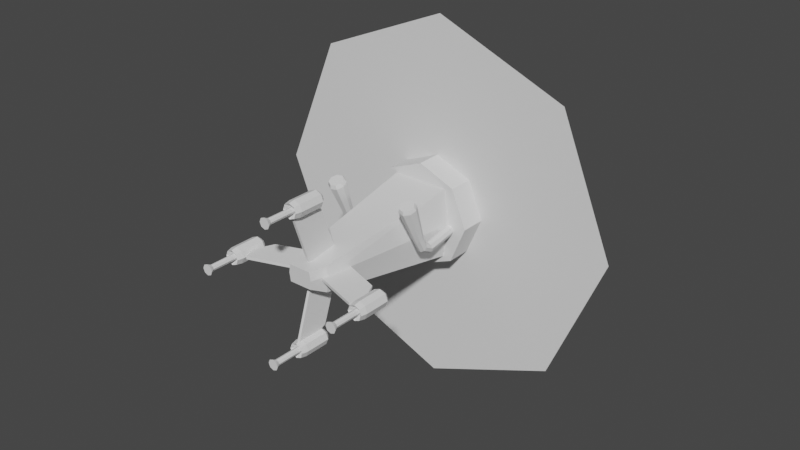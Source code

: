 # Source: yellowtail.blend  (saved by Blender 3.0.42; exported with 4.5.12 LTS)
import bpy
from mathutils import Matrix  # noqa: F401  (used for matrix-valued properties, if any)

bpy.ops.wm.read_factory_settings(use_empty=True)
scene = bpy.context.scene
scene.name = 'Scene'

# ---- collections
col_aircraft = bpy.data.collections.new('aircraft'); scene.collection.children.link(col_aircraft)

# ---- materials (node trees are filled in below, after node groups)
mat_material = bpy.data.materials.new('Material')
mat_material.alpha_threshold = 0.0
mat_material.use_transparent_shadow = False
mat_material.line_color = (0.0, 0.0, 0.0, 1.0)

# ---- material node trees
mat_material.use_nodes = True; mat_material.node_tree.nodes.clear()
_N = mat_material.node_tree.nodes; _L = mat_material.node_tree.links
n0 = _N.new('ShaderNodeOutputMaterial'); n0.name = 'Material Output'; n0.location = (300, 300)
n1 = _N.new('ShaderNodeBsdfPrincipled'); n1.name = 'Principled BSDF'; n1.location = (10, 300)
n1.distribution = 'GGX'
n1.subsurface_method = 'RANDOM_WALK_SKIN'
n1.inputs[2].default_value = 0.4
n1.inputs[3].default_value = 1.45
n1.inputs[27].default_value = (0.0, 0.0, 0.0, 1.0)
n1.inputs[28].default_value = 1.0
_L.new(n1.outputs[0], n0.inputs[0])
n0.is_active_output = True

# ---- world
world_world = bpy.data.worlds.new('World'); scene.world = world_world
world_world.use_nodes = True; world_world.node_tree.nodes.clear()
_N = world_world.node_tree.nodes; _L = world_world.node_tree.links
n0 = _N.new('ShaderNodeOutputWorld'); n0.name = 'World Output'; n0.location = (300, 300)
n1 = _N.new('ShaderNodeBackground'); n1.name = 'Background'; n1.location = (10, 300)
n1.inputs[0].default_value = (0.05088, 0.05088, 0.05088, 1.0)
_L.new(n1.outputs[0], n0.inputs[0])
n0.is_active_output = True
world_world.color = (0.05088, 0.05088, 0.05088)
world_world.use_sun_shadow = False
world_world.sun_shadow_jitter_overblur = 0.0

# ---- meshes
me_cube = bpy.data.meshes.new('Cube')
me_cube.from_pydata([(0.619, 0.7959, 1.0), (0.619, 0.5312, -1.0), (0.619, -0.7959, 1.0), (0.619, -0.5312, -1.0), (-0.143, 0.7959, 1.0), (-0.143, 0.7959, -1.0), (-0.143, -0.7959, 1.0), (-0.143, -0.7959, -1.0), (1.822, 0.5623, 0.9333), (1.822, 0.2977, -0.3391), (1.822, -0.5623, 0.9333), (1.822, -0.2977, -0.3391), (-4.515, 0.4485, -0.3361), (-4.515, -0.4485, -0.3361), (-4.515, -0.4485, 0.3361), (-4.515, 0.4485, 0.3361), (-4.904, 0.2949, -0.2948), (-4.904, -0.2949, -0.2948), (-4.904, -0.2949, 0.1472), (-4.904, 0.2949, 0.1472), (0.619, -0.9901, 1.698e-08), (1.822, -0.6458, 0.1883), (0.619, 0.9849, -1.652e-08), (1.822, 0.6448, 0.1883), (2.383, 0.5126, 0.813), (2.383, -0.5126, 0.813), (2.383, -0.6015, 0.3323), (2.383, -0.2714, -0.1484), (2.383, 0.5966, 0.3323), (2.383, 0.2714, -0.1484), (-4.904, 0.3306, -0.07379), (-4.515, 0.5028, -0.1019), (-0.143, 0.9343, 0.01589), (-4.904, -0.3306, -0.07379), (-4.515, -0.5028, -0.09144), (-0.143, -0.9343, 0.008547)], [], [(0, 4, 6, 2), (3, 20, 35, 7), (5, 7, 13, 12), (5, 1, 3, 7), (0, 2, 10, 8), (1, 5, 32, 22), (8, 10, 25, 24), (14, 15, 19, 18), (6, 4, 15, 14), (4, 32, 31, 15), (7, 35, 34, 13), (17, 33, 18, 19, 30, 16), (13, 34, 33, 17), (15, 31, 30, 19), (12, 13, 17, 16), (1, 9, 11, 3), (20, 21, 10, 2), (11, 21, 20, 3), (22, 0, 8, 23), (1, 22, 23, 9), (29, 28, 24, 25, 26, 27), (9, 23, 28, 29), (23, 8, 24, 28), (21, 11, 27, 26), (11, 9, 29, 27), (10, 21, 26, 25), (30, 31, 12, 16), (22, 32, 4, 0), (31, 32, 5, 12), (34, 35, 6, 14), (35, 20, 2, 6), (33, 34, 14, 18)])
_uv = me_cube.uv_layers.new(name='UVMap')
_uv.uv.foreach_set('vector', [0.625, 0.5, 0.875, 0.5, 0.875, 0.75, 0.625, 0.75, 0.375, 0.75, 0.5, 0.75, 0.5011, 1.0, 0.375, 1.0, 0.125, 0.5, 0.125, 0.75, 0.125, 0.75, 0.125, 0.5, 0.125, 0.5, 0.375, 0.5, 0.375, 0.75, 0.125, 0.75, 0.625, 0.5, 0.625, 0.75, 0.625, 0.75, 0.625, 0.5, 0.375, 0.5, 0.375, 0.25, 0.629, 0.377, 0.5, 0.5, 0.625, 0.5, 0.625, 0.75, 0.625, 0.75, 0.625, 0.5, 0.875, 0.75, 0.875, 0.5, 0.875, 0.5, 0.875, 0.75, 0.875, 0.75, 0.875, 0.5, 0.875, 0.5, 0.875, 0.75, 0.625, 0.25, 0.502, 0.25, 0.4621, 0.25, 0.625, 0.25, 0.375, 1.0, 0.5011, 1.0, 0.466, 1.0, 0.375, 1.0, 0.375, 0.0, 0.5, 0.0, 0.625, 0.0, 0.625, 0.25, 0.5, 0.25, 0.375, 0.25, 0.375, 1.0, 0.466, 1.0, 0.5, 1.0, 0.375, 1.0, 0.625, 0.25, 0.4621, 0.25, 0.5, 0.25, 0.625, 0.25, 0.125, 0.5, 0.125, 0.75, 0.125, 0.75, 0.125, 0.5, 0.375, 0.5, 0.375, 0.5, 0.375, 0.75, 0.375, 0.75, 0.5, 0.75, 0.5, 0.75, 0.625, 0.75, 0.625, 0.75, 0.375, 0.75, 0.5, 0.75, 0.5, 0.75, 0.375, 0.75, 0.5, 0.5, 0.625, 0.5, 0.625, 0.5, 0.5, 0.5, 0.375, 0.5, 0.5, 0.5, 0.5, 0.5, 0.375, 0.5, 0.375, 0.5, 0.5, 0.5, 0.625, 0.5, 0.625, 0.75, 0.5, 0.75, 0.375, 0.75, 0.375, 0.5, 0.5, 0.5, 0.5, 0.5, 0.375, 0.5, 0.5, 0.5, 0.625, 0.5, 0.625, 0.5, 0.5, 0.5, 0.5, 0.75, 0.375, 0.75, 0.375, 0.75, 0.5, 0.75, 0.375, 0.75, 0.375, 0.5, 0.375, 0.5, 0.375, 0.75, 0.625, 0.75, 0.5, 0.75, 0.5, 0.75, 0.625, 0.75, 0.5, 0.25, 0.4621, 0.25, 0.375, 0.25, 0.375, 0.25, 0.5, 0.5, 0.629, 0.377, 0.875, 0.5, 0.625, 0.5, 0.4621, 0.25, 0.502, 0.25, 0.375, 0.25, 0.375, 0.25, 0.466, 1.0, 0.5011, 1.0, 0.625, 1.0, 0.625, 1.0, 0.5011, 1.0, 0.5, 0.75, 0.625, 0.75, 0.625, 1.0, 0.5, 1.0, 0.466, 1.0, 0.625, 1.0, 0.625, 1.0])
me_cube.materials.append(mat_material)
me_cube.use_remesh_preserve_volume = False
me_cube.use_remesh_preserve_attributes = False
me_cube.use_mirror_y = True
me_cube.use_mirror_vertex_groups = False
me_cube.update()
me_cylinder = bpy.data.meshes.new('Cylinder')
me_cylinder.from_pydata([(0.0, 1.0, -1.0), (0.0, 1.0, 1.0), (0.7071, 0.7071, -1.0), (0.7071, 0.7071, 1.0), (1.0, -4.371e-08, -1.0), (1.0, -4.371e-08, 1.0), (0.7071, -0.7071, -1.0), (0.7071, -0.7071, 1.0), (-8.742e-08, -1.0, -1.0), (-8.742e-08, -1.0, 1.0), (-0.7071, -0.7071, -1.0), (-0.7071, -0.7071, 1.0), (-1.0, 1.192e-08, -1.0), (-1.0, 1.192e-08, 1.0), (-0.7071, 0.7071, -1.0), (-0.7071, 0.7071, 1.0)], [], [(0, 1, 3, 2), (2, 3, 5, 4), (4, 5, 7, 6), (6, 7, 9, 8), (8, 9, 11, 10), (10, 11, 13, 12), (12, 13, 15, 14), (14, 15, 1, 0), (2, 4, 6, 8, 10, 12, 14, 0), (1, 15, 13, 11, 9, 7, 5, 3)])
_uv = me_cylinder.uv_layers.new(name='UVMap')
_uv.uv.foreach_set('vector', [1.0, 0.0, 1.0, 1.0, 0.875, 1.0, 0.875, 0.0, 0.875, 0.0, 0.875, 1.0, 0.75, 1.0, 0.75, 0.0, 0.75, 0.0, 0.75, 1.0, 0.625, 1.0, 0.625, 0.0, 0.625, 0.0, 0.625, 1.0, 0.5, 1.0, 0.5, 0.0, 0.5, 0.0, 0.5, 1.0, 0.375, 1.0, 0.375, 0.0, 0.375, 0.0, 0.375, 1.0, 0.25, 1.0, 0.25, 0.0, 0.25, 0.0, 0.25, 1.0, 0.125, 1.0, 0.125, 0.0, 0.125, 0.0, 0.125, 1.0, 0.0, 1.0, 0.0, 0.0, 0.875, 0.0, 0.75, 0.0, 0.625, 0.0, 0.5, 0.0, 0.375, 0.0, 0.25, 0.0, 0.125, 0.0, 0.0, 0.0, 0.0, 1.0, 0.125, 1.0, 0.25, 1.0, 0.375, 1.0, 0.5, 1.0, 0.625, 1.0, 0.75, 1.0, 0.875, 1.0])
me_cylinder.use_remesh_fix_poles = True
me_cylinder.use_remesh_preserve_attributes = False
me_cylinder.update()
me_cylinder_001 = bpy.data.meshes.new('Cylinder.001')
me_cylinder_001.from_pydata([(8.773e-08, 4.182, 0.05076), (2.957, 2.957, 0.05076), (4.182, -1.128e-07, 0.05076), (2.957, -2.957, 0.05076), (-2.778e-07, -4.182, 0.05076), (-2.957, -2.957, 0.05076), (-4.182, 1.198e-07, 0.05076), (-2.957, 2.957, 0.05076)], [], [(1, 0, 7, 6, 5, 4, 3, 2)])
_uv = me_cylinder_001.uv_layers.new(name='UVMap')
_uv.uv.foreach_set('vector', [0.4197, 0.4197, 0.25, 0.49, 0.08029, 0.4197, 0.01, 0.25, 0.08029, 0.08029, 0.25, 0.01, 0.4197, 0.08029, 0.49, 0.25])
me_cylinder_001.use_remesh_fix_poles = True
me_cylinder_001.use_remesh_preserve_attributes = False
me_cylinder_001.update()
me_plane = bpy.data.meshes.new('Plane')
me_plane.from_pydata([(0.9053, -1.227, -0.04536), (1.748, -1.17, -0.04536), (1.324, 0.01335, -0.04536), (0.9053, -1.227, 0.02604), (1.748, -1.17, 0.02604), (1.324, 0.01335, 0.02604), (0.463, 0.1001, -0.04536), (0.8207, 0.2506, -0.04536), (0.8207, 0.2506, 0.02604), (0.463, 0.1001, 0.02604)], [], [(2, 7, 8, 5), (1, 2, 5, 4), (0, 6, 7, 2, 1), (3, 4, 5, 8, 9), (0, 1, 4, 3), (8, 7, 6, 9), (6, 0, 3, 9)])
_uv = me_plane.uv_layers.new(name='UVMap')
_uv.uv.foreach_set('vector', [1.0, 1.0, 0.1557, 1.0, 0.1557, 1.0, 1.0, 1.0, 1.0, 0.0, 1.0, 1.0, 1.0, 1.0, 1.0, 0.0, 0.0, 0.0, 0.0, 0.8619, 0.1557, 1.0, 1.0, 1.0, 1.0, 0.0, 0.0, 0.0, 1.0, 0.0, 1.0, 1.0, 0.1557, 1.0, 0.0, 0.8619, 0.0, 0.0, 1.0, 0.0, 1.0, 0.0, 0.0, 0.0, 0.1557, 1.0, 0.1557, 1.0, 0.0, 0.8619, 0.0, 0.8619, 0.0, 0.8619, 0.0, 0.0, 0.0, 0.0, 0.0, 0.8619])
me_plane.use_remesh_fix_poles = True
me_plane.use_remesh_preserve_attributes = False
me_plane.update()
me_cylinder_002 = bpy.data.meshes.new('Cylinder.002')
me_cylinder_002.from_pydata([(0.1856, 0.2247, 0.01524), (0.1856, 0.2247, 0.6802), (0.3445, 0.1589, 0.01524), (0.3445, 0.1589, 0.6802), (0.4103, 1.512e-08, 0.01524), (0.4103, 1.512e-08, 0.6802), (0.3445, -0.1589, 0.01524), (0.3445, -0.1589, 0.6802), (0.1856, -0.2247, 0.01524), (0.1856, -0.2247, 0.6802), (0.02674, -0.1589, 0.01524), (0.02674, -0.1589, 0.6802), (-0.03908, 2.762e-08, 0.01524), (-0.03908, 2.762e-08, 0.6802), (0.02674, 0.1589, 0.01524), (0.02674, 0.1589, 0.6802), (0.2754, 0.08979, 0.7909), (0.1856, 0.127, 0.7909), (0.3126, 1.939e-08, 0.7909), (0.2754, -0.08979, 0.7909), (0.1856, -0.127, 0.7909), (0.09584, -0.08979, 0.7909), (0.05864, 2.645e-08, 0.7909), (0.09584, 0.08979, 0.7909), (0.1856, 0.1927, -0.1465), (0.3219, 0.1363, -0.1465), (0.3783, 1.485e-08, -0.1465), (0.3219, -0.1363, -0.1465), (0.1856, -0.1927, -0.1465), (0.04936, -0.1363, -0.1465), (-0.007088, 2.557e-08, -0.1465), (0.04936, 0.1363, -0.1465), (0.1856, 0.07843, -0.02225), (0.2411, 0.05546, -0.02225), (0.2641, 1.166e-08, -0.02225), (0.2411, -0.05546, -0.02225), (0.1856, -0.07843, -0.02225), (0.1302, -0.05546, -0.02225), (0.1072, 1.603e-08, -0.02225), (0.1302, 0.05546, -0.02225), (0.1856, 0.07843, -0.7749), (0.2411, 0.05546, -0.7749), (0.2641, 1.166e-08, -0.7749), (0.2411, -0.05546, -0.7749), (0.1856, -0.07843, -0.7749), (0.1302, -0.05546, -0.7749), (0.1072, 1.603e-08, -0.7749), (0.1302, 0.05546, -0.7749), (0.1856, 0.1435, -0.8928), (0.2871, 0.1014, -0.8928), (0.3291, 1.116e-08, -0.8928), (0.2871, -0.1014, -0.8928), (0.1856, -0.1435, -0.8928), (0.08418, -0.1014, -0.8928), (0.04216, 1.914e-08, -0.8928), (0.08418, 0.1014, -0.8928)], [], [(0, 1, 3, 2), (2, 3, 5, 4), (4, 5, 7, 6), (6, 7, 9, 8), (8, 9, 11, 10), (10, 11, 13, 12), (9, 7, 19, 20), (12, 13, 15, 14), (14, 15, 1, 0), (2, 4, 26, 25), (16, 17, 23, 22, 21, 20, 19, 18), (15, 13, 22, 23), (5, 3, 16, 18), (11, 9, 20, 21), (1, 15, 23, 17), (3, 1, 17, 16), (7, 5, 18, 19), (13, 11, 21, 22), (30, 31, 39, 38), (8, 10, 29, 28), (14, 0, 24, 31), (0, 2, 25, 24), (4, 6, 27, 26), (10, 12, 30, 29), (6, 8, 28, 27), (12, 14, 31, 30), (37, 38, 46, 45), (28, 29, 37, 36), (26, 27, 35, 34), (24, 25, 33, 32), (31, 24, 32, 39), (29, 30, 38, 37), (27, 28, 36, 35), (25, 26, 34, 33), (40, 41, 49, 48), (35, 36, 44, 43), (33, 34, 42, 41), (38, 39, 47, 46), (36, 37, 45, 44), (34, 35, 43, 42), (32, 33, 41, 40), (39, 32, 40, 47), (48, 49, 50, 51, 52, 53, 54, 55), (47, 40, 48, 55), (45, 46, 54, 53), (43, 44, 52, 51), (41, 42, 50, 49), (46, 47, 55, 54), (44, 45, 53, 52), (42, 43, 51, 50)])
_uv = me_cylinder_002.uv_layers.new(name='UVMap')
_uv.uv.foreach_set('vector', [1.0, 0.5, 1.0, 1.0, 0.875, 1.0, 0.875, 0.5, 0.875, 0.5, 0.875, 1.0, 0.75, 1.0, 0.75, 0.5, 0.75, 0.5, 0.75, 1.0, 0.625, 1.0, 0.625, 0.5, 0.625, 0.5, 0.625, 1.0, 0.5, 1.0, 0.5, 0.5, 0.5, 0.5, 0.5, 1.0, 0.375, 1.0, 0.375, 0.5, 0.375, 0.5, 0.375, 1.0, 0.25, 1.0, 0.25, 0.5, 0.5, 1.0, 0.625, 1.0, 0.625, 1.0, 0.5, 1.0, 0.25, 0.5, 0.25, 1.0, 0.125, 1.0, 0.125, 0.5, 0.125, 0.5, 0.125, 1.0, 0.0, 1.0, 0.0, 0.5, 0.875, 0.5, 0.75, 0.5, 0.75, 0.5, 0.875, 0.5, 0.4197, 0.4197, 0.25, 0.49, 0.08029, 0.4197, 0.01, 0.25, 0.08029, 0.08029, 0.25, 0.01, 0.4197, 0.08029, 0.49, 0.25, 0.125, 1.0, 0.25, 1.0, 0.25, 1.0, 0.125, 1.0, 0.75, 1.0, 0.875, 1.0, 0.875, 1.0, 0.75, 1.0, 0.375, 1.0, 0.5, 1.0, 0.5, 1.0, 0.375, 1.0, 0.0, 1.0, 0.125, 1.0, 0.125, 1.0, 0.0, 1.0, 0.875, 1.0, 1.0, 1.0, 1.0, 1.0, 0.875, 1.0, 0.625, 1.0, 0.75, 1.0, 0.75, 1.0, 0.625, 1.0, 0.25, 1.0, 0.375, 1.0, 0.375, 1.0, 0.25, 1.0, 0.25, 0.5, 0.125, 0.5, 0.125, 0.5, 0.25, 0.5, 0.5, 0.5, 0.375, 0.5, 0.375, 0.5, 0.5, 0.5, 0.125, 0.5, 0.0, 0.5, 0.0, 0.5, 0.125, 0.5, 1.0, 0.5, 0.875, 0.5, 0.875, 0.5, 1.0, 0.5, 0.75, 0.5, 0.625, 0.5, 0.625, 0.5, 0.75, 0.5, 0.375, 0.5, 0.25, 0.5, 0.25, 0.5, 0.375, 0.5, 0.625, 0.5, 0.5, 0.5, 0.5, 0.5, 0.625, 0.5, 0.25, 0.5, 0.125, 0.5, 0.125, 0.5, 0.25, 0.5, 0.375, 0.5, 0.25, 0.5, 0.25, 0.5, 0.375, 0.5, 0.5, 0.5, 0.375, 0.5, 0.375, 0.5, 0.5, 0.5, 0.75, 0.5, 0.625, 0.5, 0.625, 0.5, 0.75, 0.5, 1.0, 0.5, 0.875, 0.5, 0.875, 0.5, 1.0, 0.5, 0.125, 0.5, 0.0, 0.5, 0.0, 0.5, 0.125, 0.5, 0.375, 0.5, 0.25, 0.5, 0.25, 0.5, 0.375, 0.5, 0.625, 0.5, 0.5, 0.5, 0.5, 0.5, 0.625, 0.5, 0.875, 0.5, 0.75, 0.5, 0.75, 0.5, 0.875, 0.5, 1.0, 0.5, 0.875, 0.5, 0.875, 0.5, 1.0, 0.5, 0.625, 0.5, 0.5, 0.5, 0.5, 0.5, 0.625, 0.5, 0.875, 0.5, 0.75, 0.5, 0.75, 0.5, 0.875, 0.5, 0.25, 0.5, 0.125, 0.5, 0.125, 0.5, 0.25, 0.5, 0.5, 0.5, 0.375, 0.5, 0.375, 0.5, 0.5, 0.5, 0.75, 0.5, 0.625, 0.5, 0.625, 0.5, 0.75, 0.5, 1.0, 0.5, 0.875, 0.5, 0.875, 0.5, 1.0, 0.5, 0.125, 0.5, 0.0, 0.5, 0.0, 0.5, 0.125, 0.5, 0.75, 0.49, 0.9197, 0.4197, 0.99, 0.25, 0.9197, 0.08029, 0.75, 0.01, 0.5803, 0.08029, 0.51, 0.25, 0.5803, 0.4197, 0.125, 0.5, 0.0, 0.5, 0.0, 0.5, 0.125, 0.5, 0.375, 0.5, 0.25, 0.5, 0.25, 0.5, 0.375, 0.5, 0.625, 0.5, 0.5, 0.5, 0.5, 0.5, 0.625, 0.5, 0.875, 0.5, 0.75, 0.5, 0.75, 0.5, 0.875, 0.5, 0.25, 0.5, 0.125, 0.5, 0.125, 0.5, 0.25, 0.5, 0.5, 0.5, 0.375, 0.5, 0.375, 0.5, 0.5, 0.5, 0.75, 0.5, 0.625, 0.5, 0.625, 0.5, 0.75, 0.5])
me_cylinder_002.use_remesh_fix_poles = True
me_cylinder_002.use_remesh_preserve_attributes = False
me_cylinder_002.update()
me_cylinder_003 = bpy.data.meshes.new('Cylinder.003')
me_cylinder_003.from_pydata([(2.123, -0.3924, -0.1309), (2.119, -0.2251, 0.9998), (2.214, -0.4379, -0.1239), (2.21, -0.2706, 1.007), (2.247, -0.5342, -0.1095), (2.243, -0.3669, 1.021), (2.201, -0.6249, -0.09627), (2.197, -0.4577, 1.034), (2.103, -0.6569, -0.09187), (2.099, -0.4896, 1.039), (2.012, -0.6114, -0.09891), (2.008, -0.4442, 1.032), (1.979, -0.5151, -0.1133), (1.975, -0.3479, 1.017), (2.025, -0.4244, -0.1265), (2.021, -0.2571, 1.004), (1.981, -0.4207, -0.393), (2.057, -0.4728, -0.4387), (2.083, -0.5718, -0.4462), (2.043, -0.6598, -0.4111), (1.962, -0.6852, -0.354), (1.886, -0.6331, -0.3083), (1.861, -0.5341, -0.3008), (1.9, -0.4461, -0.3359), (1.717, -0.422, -0.5333), (1.75, -0.4762, -0.6141), (1.758, -0.576, -0.6361), (1.736, -0.6632, -0.5865), (1.698, -0.6865, -0.4942), (1.665, -0.6324, -0.4135), (1.657, -0.5325, -0.3914), (1.679, -0.4454, -0.4411), (0.8008, -0.3159, -0.929), (0.857, -0.4088, -1.068), (0.8705, -0.5802, -1.105), (0.8334, -0.7298, -1.02), (0.7675, -0.7699, -0.862), (0.7113, -0.677, -0.7234), (0.6978, -0.5056, -0.6856), (0.7349, -0.356, -0.7708), (2.119, -0.2033, 1.138), (2.21, -0.2404, 1.165), (2.243, -0.3191, 1.223), (2.197, -0.3935, 1.276), (2.099, -0.4198, 1.295), (2.008, -0.3827, 1.268), (1.975, -0.304, 1.21), (2.021, -0.2296, 1.157), (2.119, -0.12, 1.25), (2.21, -0.1403, 1.292), (2.243, -0.1837, 1.379), (2.197, -0.2248, 1.461), (2.099, -0.2395, 1.49), (2.008, -0.2192, 1.448), (1.975, -0.1758, 1.361), (2.021, -0.1348, 1.279), (0.7044, -0.3506, -0.9625), (0.7517, -0.4288, -1.079), (0.7631, -0.5732, -1.111), (0.7318, -0.6992, -1.039), (0.6763, -0.7329, -0.9061), (0.629, -0.6547, -0.7893), (0.6176, -0.5103, -0.7575), (0.6488, -0.3843, -0.8292)], [], [(0, 1, 3, 2), (2, 3, 5, 4), (4, 5, 7, 6), (6, 7, 9, 8), (8, 9, 11, 10), (10, 11, 13, 12), (7, 5, 42, 43), (12, 13, 15, 14), (14, 15, 1, 0), (2, 4, 18, 17), (18, 19, 27, 26), (8, 10, 21, 20), (14, 0, 16, 23), (0, 2, 17, 16), (4, 6, 19, 18), (10, 12, 22, 21), (6, 8, 20, 19), (12, 14, 23, 22), (30, 31, 39, 38), (16, 17, 25, 24), (23, 16, 24, 31), (21, 22, 30, 29), (19, 20, 28, 27), (17, 18, 26, 25), (22, 23, 31, 30), (20, 21, 29, 28), (39, 32, 56, 63), (28, 29, 37, 36), (26, 27, 35, 34), (24, 25, 33, 32), (31, 24, 32, 39), (29, 30, 38, 37), (27, 28, 36, 35), (25, 26, 34, 33), (45, 44, 52, 53), (13, 11, 45, 46), (9, 7, 43, 44), (15, 13, 46, 47), (5, 3, 41, 42), (11, 9, 44, 45), (1, 15, 47, 40), (3, 1, 40, 41), (49, 48, 55, 54, 53, 52, 51, 50), (43, 42, 50, 51), (41, 40, 48, 49), (40, 47, 55, 48), (46, 45, 53, 54), (44, 43, 51, 52), (42, 41, 49, 50), (47, 46, 54, 55), (56, 57, 58, 59, 60, 61, 62, 63), (37, 38, 62, 61), (35, 36, 60, 59), (33, 34, 58, 57), (38, 39, 63, 62), (36, 37, 61, 60), (34, 35, 59, 58), (32, 33, 57, 56)])
_uv = me_cylinder_003.uv_layers.new(name='UVMap')
_uv.uv.foreach_set('vector', [1.0, 0.5, 1.0, 1.0, 0.875, 1.0, 0.875, 0.5, 0.875, 0.5, 0.875, 1.0, 0.75, 1.0, 0.75, 0.5, 0.75, 0.5, 0.75, 1.0, 0.625, 1.0, 0.625, 0.5, 0.625, 0.5, 0.625, 1.0, 0.5, 1.0, 0.5, 0.5, 0.5, 0.5, 0.5, 1.0, 0.375, 1.0, 0.375, 0.5, 0.375, 0.5, 0.375, 1.0, 0.25, 1.0, 0.25, 0.5, 0.625, 1.0, 0.75, 1.0, 0.75, 1.0, 0.625, 1.0, 0.25, 0.5, 0.25, 1.0, 0.125, 1.0, 0.125, 0.5, 0.125, 0.5, 0.125, 1.0, 0.0, 1.0, 0.0, 0.5, 0.875, 0.5, 0.75, 0.5, 0.75, 0.5, 0.875, 0.5, 0.75, 0.5, 0.625, 0.5, 0.625, 0.5, 0.75, 0.5, 0.5, 0.5, 0.375, 0.5, 0.375, 0.5, 0.5, 0.5, 0.125, 0.5, 0.0, 0.5, 0.0, 0.5, 0.125, 0.5, 1.0, 0.5, 0.875, 0.5, 0.875, 0.5, 1.0, 0.5, 0.75, 0.5, 0.625, 0.5, 0.625, 0.5, 0.75, 0.5, 0.375, 0.5, 0.25, 0.5, 0.25, 0.5, 0.375, 0.5, 0.625, 0.5, 0.5, 0.5, 0.5, 0.5, 0.625, 0.5, 0.25, 0.5, 0.125, 0.5, 0.125, 0.5, 0.25, 0.5, 0.25, 0.5, 0.125, 0.5, 0.125, 0.5, 0.25, 0.5, 1.0, 0.5, 0.875, 0.5, 0.875, 0.5, 1.0, 0.5, 0.125, 0.5, 0.0, 0.5, 0.0, 0.5, 0.125, 0.5, 0.375, 0.5, 0.25, 0.5, 0.25, 0.5, 0.375, 0.5, 0.625, 0.5, 0.5, 0.5, 0.5, 0.5, 0.625, 0.5, 0.875, 0.5, 0.75, 0.5, 0.75, 0.5, 0.875, 0.5, 0.25, 0.5, 0.125, 0.5, 0.125, 0.5, 0.25, 0.5, 0.5, 0.5, 0.375, 0.5, 0.375, 0.5, 0.5, 0.5, 0.125, 0.5, 0.0, 0.5, 0.0, 0.5, 0.125, 0.5, 0.5, 0.5, 0.375, 0.5, 0.375, 0.5, 0.5, 0.5, 0.75, 0.5, 0.625, 0.5, 0.625, 0.5, 0.75, 0.5, 1.0, 0.5, 0.875, 0.5, 0.875, 0.5, 1.0, 0.5, 0.125, 0.5, 0.0, 0.5, 0.0, 0.5, 0.125, 0.5, 0.375, 0.5, 0.25, 0.5, 0.25, 0.5, 0.375, 0.5, 0.625, 0.5, 0.5, 0.5, 0.5, 0.5, 0.625, 0.5, 0.875, 0.5, 0.75, 0.5, 0.75, 0.5, 0.875, 0.5, 0.375, 1.0, 0.5, 1.0, 0.5, 1.0, 0.375, 1.0, 0.25, 1.0, 0.375, 1.0, 0.375, 1.0, 0.25, 1.0, 0.5, 1.0, 0.625, 1.0, 0.625, 1.0, 0.5, 1.0, 0.125, 1.0, 0.25, 1.0, 0.25, 1.0, 0.125, 1.0, 0.75, 1.0, 0.875, 1.0, 0.875, 1.0, 0.75, 1.0, 0.375, 1.0, 0.5, 1.0, 0.5, 1.0, 0.375, 1.0, 0.0, 1.0, 0.125, 1.0, 0.125, 1.0, 0.0, 1.0, 0.875, 1.0, 1.0, 1.0, 1.0, 1.0, 0.875, 1.0, 0.4197, 0.4197, 0.25, 0.49, 0.08029, 0.4197, 0.01, 0.25, 0.08029, 0.08029, 0.25, 0.01, 0.4197, 0.08029, 0.49, 0.25, 0.625, 1.0, 0.75, 1.0, 0.75, 1.0, 0.625, 1.0, 0.875, 1.0, 1.0, 1.0, 1.0, 1.0, 0.875, 1.0, 0.0, 1.0, 0.125, 1.0, 0.125, 1.0, 0.0, 1.0, 0.25, 1.0, 0.375, 1.0, 0.375, 1.0, 0.25, 1.0, 0.5, 1.0, 0.625, 1.0, 0.625, 1.0, 0.5, 1.0, 0.75, 1.0, 0.875, 1.0, 0.875, 1.0, 0.75, 1.0, 0.125, 1.0, 0.25, 1.0, 0.25, 1.0, 0.125, 1.0, 0.75, 0.49, 0.9197, 0.4197, 0.99, 0.25, 0.9197, 0.08029, 0.75, 0.01, 0.5803, 0.08029, 0.51, 0.25, 0.5803, 0.4197, 0.375, 0.5, 0.25, 0.5, 0.25, 0.5, 0.375, 0.5, 0.625, 0.5, 0.5, 0.5, 0.5, 0.5, 0.625, 0.5, 0.875, 0.5, 0.75, 0.5, 0.75, 0.5, 0.875, 0.5, 0.25, 0.5, 0.125, 0.5, 0.125, 0.5, 0.25, 0.5, 0.5, 0.5, 0.375, 0.5, 0.375, 0.5, 0.5, 0.5, 0.75, 0.5, 0.625, 0.5, 0.625, 0.5, 0.75, 0.5, 1.0, 0.5, 0.875, 0.5, 0.875, 0.5, 1.0, 0.5])
me_cylinder_003.use_remesh_fix_poles = True
me_cylinder_003.use_remesh_preserve_attributes = False
me_cylinder_003.update()
me_cylinder_004 = bpy.data.meshes.new('Cylinder.004')
me_cylinder_004.from_pydata([(3.364e-08, 0.07392, 0.05206), (-2.813e-08, 0.07392, 1.613), (0.05227, 0.05227, 0.05206), (0.05227, 0.05227, 1.613), (0.07392, 1.03e-07, 0.05206), (0.07392, 1.03e-07, 1.613), (0.05227, -0.05227, 0.05206), (0.05227, -0.05227, 1.613), (2.718e-08, -0.07392, 0.05206), (-3.46e-08, -0.07392, 1.613), (-0.05227, -0.05227, 0.05206), (-0.05227, -0.05227, 1.613), (-0.07392, 1.071e-07, 0.05206), (-0.07392, 1.071e-07, 1.613), (-0.05227, 0.05227, 0.05206), (-0.05227, 0.05227, 1.613)], [], [(0, 1, 3, 2), (2, 3, 5, 4), (4, 5, 7, 6), (6, 7, 9, 8), (8, 9, 11, 10), (10, 11, 13, 12), (3, 1, 15, 13, 11, 9, 7, 5), (12, 13, 15, 14), (14, 15, 1, 0), (0, 2, 4, 6, 8, 10, 12, 14)])
_uv = me_cylinder_004.uv_layers.new(name='UVMap')
_uv.uv.foreach_set('vector', [1.0, 0.5, 1.0, 1.0, 0.875, 1.0, 0.875, 0.5, 0.875, 0.5, 0.875, 1.0, 0.75, 1.0, 0.75, 0.5, 0.75, 0.5, 0.75, 1.0, 0.625, 1.0, 0.625, 0.5, 0.625, 0.5, 0.625, 1.0, 0.5, 1.0, 0.5, 0.5, 0.5, 0.5, 0.5, 1.0, 0.375, 1.0, 0.375, 0.5, 0.375, 0.5, 0.375, 1.0, 0.25, 1.0, 0.25, 0.5, 0.4197, 0.4197, 0.25, 0.49, 0.08029, 0.4197, 0.01, 0.25, 0.08029, 0.08029, 0.25, 0.01, 0.4197, 0.08029, 0.49, 0.25, 0.25, 0.5, 0.25, 1.0, 0.125, 1.0, 0.125, 0.5, 0.125, 0.5, 0.125, 1.0, 0.0, 1.0, 0.0, 0.5, 0.75, 0.49, 0.9197, 0.4197, 0.99, 0.25, 0.9197, 0.08029, 0.75, 0.01, 0.5803, 0.08029, 0.51, 0.25, 0.5803, 0.4197])
me_cylinder_004.use_remesh_fix_poles = True
me_cylinder_004.use_remesh_preserve_attributes = False
me_cylinder_004.update()

# ---- objects
ob_cube = bpy.data.objects.new('Cube', me_cube)
ob_cylinder = bpy.data.objects.new('Cylinder', me_cylinder)
ob_cylinder_001 = bpy.data.objects.new('Cylinder.001', me_cylinder_001)
ob_plane = bpy.data.objects.new('Plane', me_plane)
ob_plane_001 = bpy.data.objects.new('Plane.001', me_plane)
ob_cylinder_002 = bpy.data.objects.new('Cylinder.002', me_cylinder_002)
ob_cylinder_003 = bpy.data.objects.new('Cylinder.003', me_cylinder_002)
ob_cylinder_004 = bpy.data.objects.new('Cylinder.004', me_cylinder_003)
ob_cylinder_005 = bpy.data.objects.new('Cylinder.005', me_cylinder_004)

# ---- transforms, parenting, visibility, modifiers, constraints
ob_cube.location = (0.2482, 2.338, -0.5577)
ob_cube.rotation_euler = (3.142, -0.0, 1.571)
ob_cube.lock_rotations_4d = False
ob_cube.empty_display_type = 'ARROWS'
ob_cube.lineart.crease_threshold = 0.0
ob_cube.use_mesh_mirror_y = True
ob_cylinder.location = (0.2482, 2.338, -0.5577)
ob_cylinder.rotation_euler = (-1.571, 1.571, 0.0)
ob_cylinder.scale = (1.4, 1.4, 0.62)
ob_cylinder_001.location = (0.2482, 2.338, -0.5577)
ob_cylinder_001.rotation_euler = (-1.571, 1.571, 0.0)
ob_cylinder_001.scale = (1.197, 1.197, 1.197)
ob_plane.location = (0.2482, -3.162, 0.9423)
ob_plane.rotation_euler = (1.571, -0.0, 1.571)
_m = ob_plane.modifiers.new('Mirror', 'MIRROR')
_m.use_axis = (False, False, True)
_m.mirror_object = ob_cube
ob_plane_001.location = (-1.252, -3.162, -0.4967)
ob_plane_001.rotation_euler = (0.0, -0.0, 1.571)
_m = ob_plane_001.modifiers.new('Mirror', 'MIRROR')
_m.use_axis = (False, True, False)
_m.mirror_object = ob_cube
ob_cylinder_002.location = (0.2482, -2.641, 1.42)
ob_cylinder_002.rotation_euler = (-1.571, 1.571, 0.0)
ob_cylinder_002.lock_scale = (True, True, True)
_m = ob_cylinder_002.modifiers.new('Mirror', 'MIRROR')
_m.use_axis = (False, False, True)
_m.mirror_object = ob_cube
ob_cylinder_003.location = (-1.659, -2.72, -0.3555)
ob_cylinder_003.rotation_euler = (-1.571, 1.571, 0.0)
ob_cylinder_003.lock_scale = (True, True, True)
_m = ob_cylinder_003.modifiers.new('Mirror', 'MIRROR')
_m.use_axis = (False, True, False)
_m.mirror_object = ob_cube
ob_cylinder_004.location = (0.7991, 0.7963, 1.403)
ob_cylinder_004.rotation_euler = (-1.571, 1.571, 0.0)
_m = ob_cylinder_004.modifiers.new('Mirror', 'MIRROR')
_m.use_axis = (False, True, False)
_m.mirror_object = ob_cube
ob_cylinder_005.location = (0.8712, 3.875, -1.24)
ob_cylinder_005.rotation_euler = (-1.571, 1.571, 0.0)
_m = ob_cylinder_005.modifiers.new('Mirror', 'MIRROR')
_m.use_axis = (False, True, False)
_m.mirror_object = ob_cube

# ---- collection membership
col_aircraft.objects.link(ob_cube)
col_aircraft.objects.link(ob_cylinder)
col_aircraft.objects.link(ob_cylinder_001)
col_aircraft.objects.link(ob_plane)
col_aircraft.objects.link(ob_plane_001)
col_aircraft.objects.link(ob_cylinder_002)
col_aircraft.objects.link(ob_cylinder_003)
col_aircraft.objects.link(ob_cylinder_004)
col_aircraft.objects.link(ob_cylinder_005)

# ---- scene / render settings (as saved in the file)
scene.frame_start = 1; scene.frame_end = 250; scene.frame_set(2)
scene.render.engine = 'BLENDER_EEVEE_NEXT'
scene.cycles.sampling_pattern = 'TABULATED_SOBOL'
scene.cycles.use_light_tree = False
scene.view_settings.view_transform = 'Filmic'
bpy.context.view_layer.update()

# ---- added for rendering (the .blend has no active camera and no usable light): camera, sun
cam_auto = bpy.data.cameras.new('AutoCamera')
cam_auto.lens = 50.0
cam_auto.sensor_width = 36.0
cam_auto.clip_end = 1000.0
ob_auto_camera = bpy.data.objects.new('AutoCamera', cam_auto)
scene.collection.objects.link(ob_auto_camera)
ob_auto_camera.location = (15.8193, -17.7479, 11.8993)
ob_auto_camera.rotation_euler = (1.09748, -7.21219e-08, 0.694738)
scene.camera = ob_auto_camera
light_auto_sun = bpy.data.lights.new('AutoSun', 'SUN')
light_auto_sun.energy = 3.0
light_auto_sun.angle = 0.0523599
ob_auto_sun = bpy.data.objects.new('AutoSun', light_auto_sun)
scene.collection.objects.link(ob_auto_sun)
ob_auto_sun.rotation_euler = (0.872665, 0.174533, 0.523599)
bpy.context.view_layer.update()
